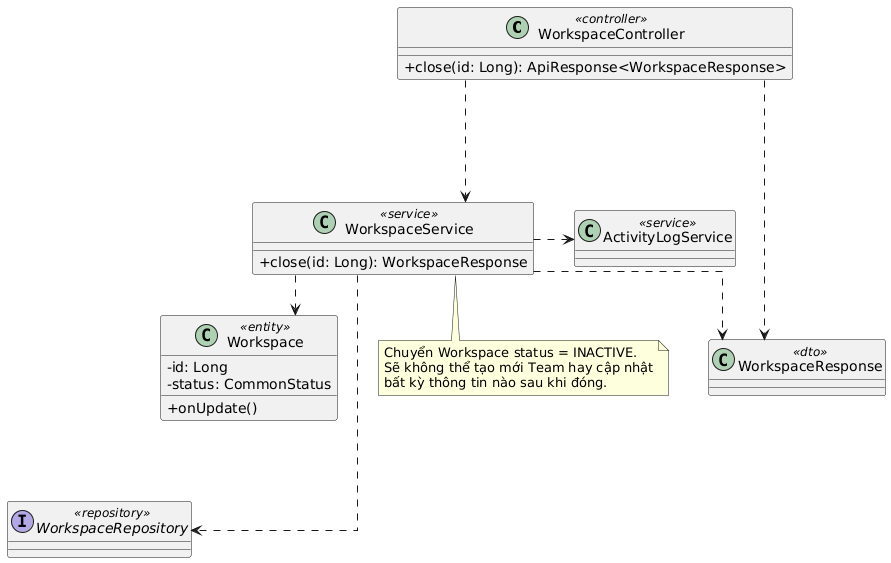

The diagram above was rendered by PlantUML. Its source (embedded in the PNG):
@startuml
top to bottom direction
skinparam linetype ortho
skinparam classAttributeIconSize 0
skinparam nodesep 40
skinparam ranksep 40

class WorkspaceController <<controller>> {
  +close(id: Long): ApiResponse<WorkspaceResponse>
}
class WorkspaceService <<service>> {
  +close(id: Long): WorkspaceResponse
}
class ActivityLogService <<service>>

interface WorkspaceRepository <<repository>>

class Workspace <<entity>> {
  -id: Long
  -status: CommonStatus
  +onUpdate()
}

class WorkspaceResponse <<dto>>

' Luồng chính
WorkspaceController ..down..> WorkspaceService
WorkspaceService ..down..> WorkspaceRepository
WorkspaceService ..right..> ActivityLogService

' Liên kết phụ thuộc (Dependency)
WorkspaceController ..> WorkspaceResponse
WorkspaceService ..> WorkspaceResponse
WorkspaceService ..> Workspace

note bottom of WorkspaceService
  Chuyển Workspace status = INACTIVE.
  Sẽ không thể tạo mới Team hay cập nhật
  bất kỳ thông tin nào sau khi đóng.
end note
@enduml